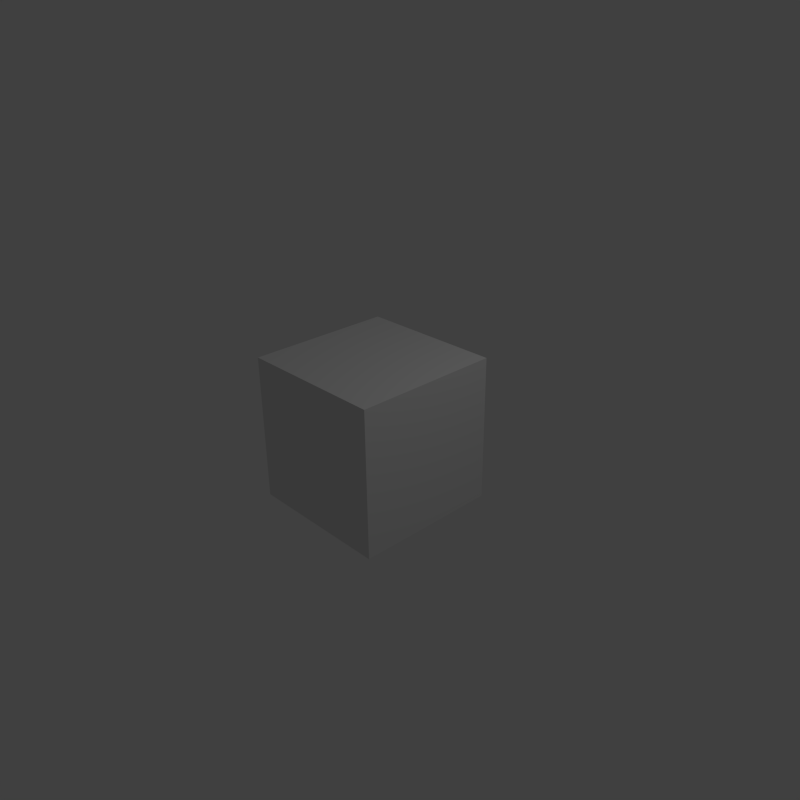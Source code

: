 # Source: cube.blend  (saved by Blender 2.76.0; exported with 4.5.12 LTS)
import bpy
from mathutils import Matrix  # noqa: F401  (used for matrix-valued properties, if any)

bpy.ops.wm.read_factory_settings(use_empty=True)
scene = bpy.context.scene
scene.name = 'Scene'

# ---- collections
col_collection_1 = bpy.data.collections.new('Collection 1'); scene.collection.children.link(col_collection_1)

# ---- materials (node trees are filled in below, after node groups)
mat_material = bpy.data.materials.new('Material')
mat_material.alpha_threshold = 0.0
mat_material.use_transparent_shadow = False
mat_material.roughness = 0.5
mat_material.line_color = (0.0, 0.0, 0.0, 1.0)

# ---- material node trees

# ---- world
world_world = bpy.data.worlds.new('World'); scene.world = world_world
world_world.color = (0.05088, 0.05088, 0.05088)
world_world.use_sun_shadow = False
world_world.sun_shadow_jitter_overblur = 0.0
world_world.cycles.sampling_method = 'MANUAL'
world_world.cycles.sample_map_resolution = 256

# ---- cameras
cam_camera = bpy.data.cameras.new('Camera')
cam_camera.clip_end = 100.0
cam_camera.lens = 35.0
cam_camera.sensor_width = 32.0
cam_camera.sensor_height = 18.0
cam_camera.ortho_scale = 7.314
cam_camera.dof.focus_distance = 0.0
cam_camera.dof.aperture_fstop = 128.0

# ---- lights
light_lamp = bpy.data.lights.new('Lamp', 'POINT')
light_lamp.transmission_factor = 0.0
light_lamp.cutoff_distance = 30.0
light_lamp.energy = 100.0
light_lamp.shadow_buffer_clip_start = 1.001
light_lamp.shadow_soft_size = 0.1
light_lamp.shadow_maximum_resolution = 0.006
light_lamp.use_absolute_resolution = True
light_lamp.cycles.use_multiple_importance_sampling = False

# ---- meshes
me_cube = bpy.data.meshes.new('Cube')
me_cube.from_pydata([(1.0, 1.0, -1.0), (1.0, -1.0, -1.0), (-1.0, -1.0, -1.0), (-1.0, 1.0, -1.0), (1.0, 1.0, 1.0), (1.0, -1.0, 1.0), (-1.0, -1.0, 1.0), (-1.0, 1.0, 1.0)], [], [(0, 1, 2, 3), (4, 7, 6, 5), (0, 4, 5, 1), (1, 5, 6, 2), (2, 6, 7, 3), (4, 0, 3, 7)])
me_cube.materials.append(mat_material)
me_cube.use_remesh_preserve_volume = False
me_cube.use_remesh_preserve_attributes = False
me_cube.use_mirror_vertex_groups = False
me_cube.update()

# ---- objects
ob_cube = bpy.data.objects.new('Cube', me_cube)
ob_lamp = bpy.data.objects.new('Lamp', light_lamp)
ob_camera = bpy.data.objects.new('Camera', cam_camera)

# ---- transforms, parenting, visibility, modifiers, constraints
ob_cube.location = (0.0, 0.0, 0.0)
ob_cube.lock_rotations_4d = False
ob_cube.empty_display_type = 'ARROWS'
ob_cube.lineart.crease_threshold = 0.0
ob_lamp.location = (4.076, 1.005, 5.904)
ob_lamp.rotation_euler = (0.6503, 0.05522, 1.866)
ob_lamp.lock_rotations_4d = False
ob_lamp.empty_display_type = 'ARROWS'
ob_lamp.color = (0.0, 0.0, 0.0, 0.0)
ob_lamp.lineart.crease_threshold = 0.0
ob_camera.location = (7.481, -6.508, 5.344)
ob_camera.rotation_euler = (1.109, 0.01082, 0.8149)
ob_camera.lock_rotations_4d = False
ob_camera.empty_display_type = 'ARROWS'
ob_camera.color = (0.0, 0.0, 0.0, 0.0)
ob_camera.display_type = 'WIRE'
ob_camera.lineart.crease_threshold = 0.0

# ---- collection membership
col_collection_1.objects.link(ob_cube)
col_collection_1.objects.link(ob_lamp)
col_collection_1.objects.link(ob_camera)

# ---- scene / render settings (as saved in the file)
scene.camera = ob_camera
scene.frame_start = 1; scene.frame_end = 250; scene.frame_set(1)
scene.render.engine = 'BLENDER_EEVEE_NEXT'
scene.render.resolution_x = 128
scene.render.resolution_y = 128
scene.render.dither_intensity = 0.0
scene.cycles.use_denoising = False
scene.cycles.samples = 10
scene.cycles.sampling_pattern = 'TABULATED_SOBOL'
scene.cycles.light_sampling_threshold = 0.0
scene.cycles.use_adaptive_sampling = False
scene.cycles.use_light_tree = False
scene.cycles.blur_glossy = 0.0
scene.cycles.pixel_filter_type = 'GAUSSIAN'
scene.cycles.sample_clamp_indirect = 0.0
scene.view_settings.view_transform = 'Standard'
bpy.context.view_layer.update()
